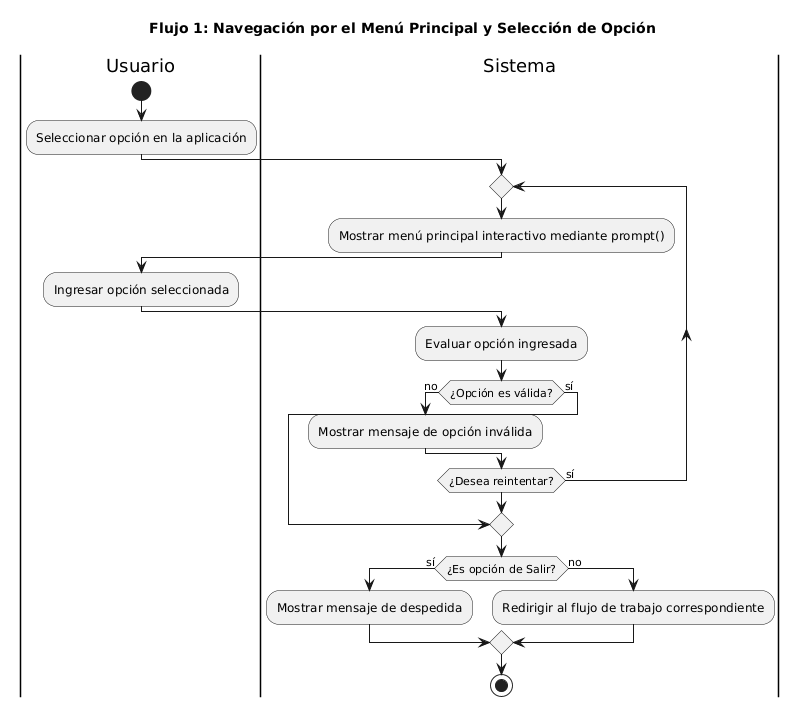

The diagram above was rendered by PlantUML. Its source (embedded in the PNG):
@startuml
title Flujo 1: Navegación por el Menú Principal y Selección de Opción

|Usuario|
start
:Seleccionar opción en la aplicación;

|Sistema|
repeat
:Mostrar menú principal interactivo mediante prompt();

|Usuario|
:Ingresar opción seleccionada;

|Sistema|
:Evaluar opción ingresada;

if (¿Opción es válida?) then (no)
  :Mostrar mensaje de opción inválida;
else (sí)
  break
endif
repeat while (¿Desea reintentar?) is (sí)

if (¿Es opción de Salir?) then (sí)
  :Mostrar mensaje de despedida;
else (no)
  :Redirigir al flujo de trabajo correspondiente;
endif
stop
@enduml